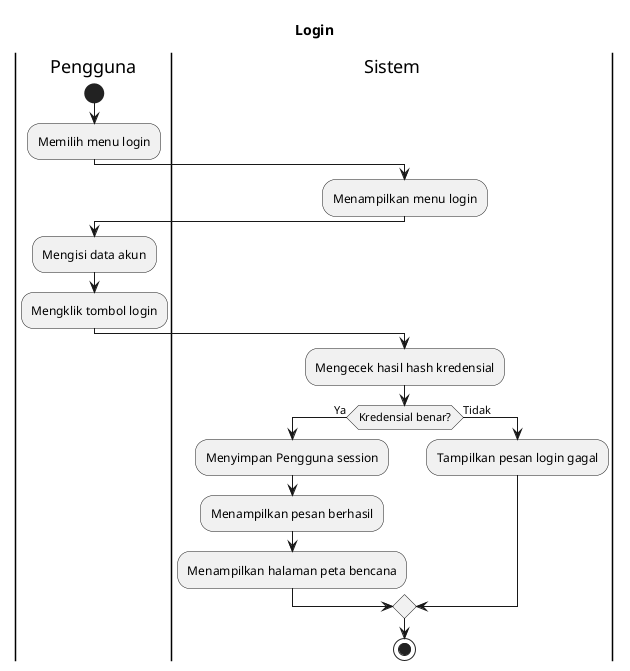

The diagram above was rendered by PlantUML. Its source (embedded in the PNG):
@startuml
!pragma useVerticalIf on

title Login

|Pengguna|
start
:Memilih menu login;

|Sistem|
:Menampilkan menu login;

|Pengguna|
:Mengisi data akun;
:Mengklik tombol login;

|Sistem|
:Mengecek hasil hash kredensial;
if (Kredensial benar?) then (Ya)
  :Menyimpan Pengguna session;
  :Menampilkan pesan berhasil;
  :Menampilkan halaman peta bencana;
else (Tidak)
  :Tampilkan pesan login gagal;
endif 

stop
@enduml